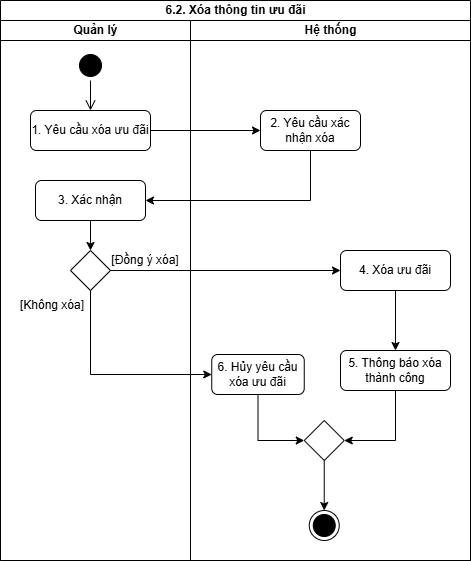

The diagram above was exported from draw.io. Its source (the exported page's mxGraphModel, read from the mxfile embedded in the PNG):
<mxGraphModel dx="732" dy="596" grid="1" gridSize="10" guides="1" tooltips="1" connect="1" arrows="1" fold="1" page="1" pageScale="1" pageWidth="827" pageHeight="1169" math="0" shadow="0">
  <root>
    <mxCell id="0" />
    <mxCell id="1" parent="0" />
    <mxCell id="SQIGm54eNZVTdtIvxb-i-1" parent="1" style="swimlane;childLayout=stackLayout;resizeParent=1;resizeParentMax=0;startSize=20;html=1;" value="6.2. Xóa thông tin ưu đãi" vertex="1">
      <mxGeometry height="560" width="470" x="270" y="240" as="geometry" />
    </mxCell>
    <mxCell id="SQIGm54eNZVTdtIvxb-i-2" edge="1" parent="SQIGm54eNZVTdtIvxb-i-1" source="SQIGm54eNZVTdtIvxb-i-6" style="edgeStyle=orthogonalEdgeStyle;rounded=0;orthogonalLoop=1;jettySize=auto;html=1;exitX=1;exitY=0.5;exitDx=0;exitDy=0;entryX=0;entryY=0.5;entryDx=0;entryDy=0;" target="SQIGm54eNZVTdtIvxb-i-14">
      <mxGeometry relative="1" as="geometry">
        <mxPoint x="310" y="130" as="targetPoint" />
      </mxGeometry>
    </mxCell>
    <mxCell id="SQIGm54eNZVTdtIvxb-i-3" parent="SQIGm54eNZVTdtIvxb-i-1" style="swimlane;startSize=20;html=1;" value="Quản lý" vertex="1">
      <mxGeometry height="540" width="190" y="20" as="geometry" />
    </mxCell>
    <mxCell id="SQIGm54eNZVTdtIvxb-i-4" parent="SQIGm54eNZVTdtIvxb-i-3" style="ellipse;html=1;shape=startState;fillColor=#000000;strokeColor=light-dark(#000000, #ff9090);" value="" vertex="1">
      <mxGeometry height="30" width="30" x="74.99999999999955" y="30" as="geometry" />
    </mxCell>
    <mxCell id="SQIGm54eNZVTdtIvxb-i-5" edge="1" parent="SQIGm54eNZVTdtIvxb-i-3" source="SQIGm54eNZVTdtIvxb-i-4" style="edgeStyle=orthogonalEdgeStyle;html=1;verticalAlign=bottom;endArrow=open;endSize=8;strokeColor=light-dark(#000000, #ff9090);rounded=0;" target="SQIGm54eNZVTdtIvxb-i-6" value="">
      <mxGeometry relative="1" as="geometry">
        <mxPoint x="44.999999999999545" y="100" as="targetPoint" />
      </mxGeometry>
    </mxCell>
    <mxCell id="SQIGm54eNZVTdtIvxb-i-6" parent="SQIGm54eNZVTdtIvxb-i-3" style="rounded=1;whiteSpace=wrap;html=1;" value="1. Yêu cầu xóa ưu đãi" vertex="1">
      <mxGeometry height="40" width="120" x="30" y="90" as="geometry" />
    </mxCell>
    <mxCell id="SQIGm54eNZVTdtIvxb-i-7" edge="1" parent="SQIGm54eNZVTdtIvxb-i-3" source="SQIGm54eNZVTdtIvxb-i-6" style="edgeStyle=orthogonalEdgeStyle;rounded=0;orthogonalLoop=1;jettySize=auto;html=1;innerLoopWaypoints=1;exitX=0.5;exitY=1;exitDx=0;exitDy=0;" target="SQIGm54eNZVTdtIvxb-i-6">
      <mxGeometry relative="1" as="geometry" />
    </mxCell>
    <mxCell id="SQIGm54eNZVTdtIvxb-i-8" edge="1" parent="SQIGm54eNZVTdtIvxb-i-3" source="SQIGm54eNZVTdtIvxb-i-9" style="edgeStyle=orthogonalEdgeStyle;rounded=0;orthogonalLoop=1;jettySize=auto;html=1;exitX=0.5;exitY=1;exitDx=0;exitDy=0;" target="SQIGm54eNZVTdtIvxb-i-10">
      <mxGeometry relative="1" as="geometry" />
    </mxCell>
    <mxCell id="SQIGm54eNZVTdtIvxb-i-9" parent="SQIGm54eNZVTdtIvxb-i-3" style="rounded=1;whiteSpace=wrap;html=1;" value="3. Xác nhận" vertex="1">
      <mxGeometry height="40" width="110" x="35" y="160" as="geometry" />
    </mxCell>
    <mxCell id="SQIGm54eNZVTdtIvxb-i-10" parent="SQIGm54eNZVTdtIvxb-i-3" style="rhombus;whiteSpace=wrap;html=1;" value="" vertex="1">
      <mxGeometry height="40" width="40" x="70" y="230" as="geometry" />
    </mxCell>
    <mxCell id="SQIGm54eNZVTdtIvxb-i-11" parent="SQIGm54eNZVTdtIvxb-i-3" style="text;html=1;whiteSpace=wrap;strokeColor=none;fillColor=none;align=center;verticalAlign=middle;rounded=0;" value="[Đồng ý xóa]" vertex="1">
      <mxGeometry height="30" width="80" x="105" y="225" as="geometry" />
    </mxCell>
    <mxCell id="SQIGm54eNZVTdtIvxb-i-12" parent="SQIGm54eNZVTdtIvxb-i-3" style="text;html=1;whiteSpace=wrap;strokeColor=none;fillColor=none;align=center;verticalAlign=middle;rounded=0;" value="[Không xóa]" vertex="1">
      <mxGeometry height="30" width="80" x="12" y="270" as="geometry" />
    </mxCell>
    <mxCell id="SQIGm54eNZVTdtIvxb-i-13" parent="SQIGm54eNZVTdtIvxb-i-1" style="swimlane;startSize=20;html=1;" value="Hệ thống" vertex="1">
      <mxGeometry height="540" width="280" x="190" y="20" as="geometry" />
    </mxCell>
    <mxCell id="SQIGm54eNZVTdtIvxb-i-14" parent="SQIGm54eNZVTdtIvxb-i-13" style="rounded=1;whiteSpace=wrap;html=1;" value="2. Yêu cầu xác nhận xóa" vertex="1">
      <mxGeometry height="40" width="100" x="69.99999999999955" y="90" as="geometry" />
    </mxCell>
    <mxCell id="SQIGm54eNZVTdtIvxb-i-15" edge="1" parent="SQIGm54eNZVTdtIvxb-i-13" source="SQIGm54eNZVTdtIvxb-i-16" style="edgeStyle=orthogonalEdgeStyle;rounded=0;orthogonalLoop=1;jettySize=auto;html=1;exitX=0.5;exitY=1;exitDx=0;exitDy=0;entryX=0.5;entryY=0;entryDx=0;entryDy=0;" target="SQIGm54eNZVTdtIvxb-i-19">
      <mxGeometry relative="1" as="geometry" />
    </mxCell>
    <mxCell id="SQIGm54eNZVTdtIvxb-i-16" parent="SQIGm54eNZVTdtIvxb-i-13" style="rounded=1;whiteSpace=wrap;html=1;" value="4. Xóa ưu đãi" vertex="1">
      <mxGeometry height="40" width="110" x="150" y="230" as="geometry" />
    </mxCell>
    <mxCell id="SQIGm54eNZVTdtIvxb-i-17" parent="SQIGm54eNZVTdtIvxb-i-13" style="ellipse;html=1;shape=endState;fillColor=#000000;strokeColor=light-dark(#000000, #ff9090);" value="" vertex="1">
      <mxGeometry height="30" width="30" x="118.75" y="490" as="geometry" />
    </mxCell>
    <mxCell id="SQIGm54eNZVTdtIvxb-i-18" edge="1" parent="SQIGm54eNZVTdtIvxb-i-13" source="SQIGm54eNZVTdtIvxb-i-19" style="edgeStyle=orthogonalEdgeStyle;rounded=0;orthogonalLoop=1;jettySize=auto;html=1;exitX=0.5;exitY=1;exitDx=0;exitDy=0;entryX=1;entryY=0.5;entryDx=0;entryDy=0;" target="SQIGm54eNZVTdtIvxb-i-23">
      <mxGeometry relative="1" as="geometry" />
    </mxCell>
    <mxCell id="SQIGm54eNZVTdtIvxb-i-19" parent="SQIGm54eNZVTdtIvxb-i-13" style="rounded=1;whiteSpace=wrap;html=1;" value="5. Thông báo xóa thành công" vertex="1">
      <mxGeometry height="40" width="110" x="150" y="330" as="geometry" />
    </mxCell>
    <mxCell id="SQIGm54eNZVTdtIvxb-i-20" edge="1" parent="SQIGm54eNZVTdtIvxb-i-13" source="SQIGm54eNZVTdtIvxb-i-21" style="edgeStyle=orthogonalEdgeStyle;rounded=0;orthogonalLoop=1;jettySize=auto;html=1;exitX=0.5;exitY=1;exitDx=0;exitDy=0;entryX=0;entryY=0.5;entryDx=0;entryDy=0;" target="SQIGm54eNZVTdtIvxb-i-23">
      <mxGeometry relative="1" as="geometry" />
    </mxCell>
    <mxCell id="SQIGm54eNZVTdtIvxb-i-21" parent="SQIGm54eNZVTdtIvxb-i-13" style="rounded=1;whiteSpace=wrap;html=1;" value="6. Hủy yêu cầu xóa ưu đãi" vertex="1">
      <mxGeometry height="40" width="92.5" x="21.25" y="334" as="geometry" />
    </mxCell>
    <mxCell id="SQIGm54eNZVTdtIvxb-i-22" edge="1" parent="SQIGm54eNZVTdtIvxb-i-13" source="SQIGm54eNZVTdtIvxb-i-23" style="edgeStyle=orthogonalEdgeStyle;rounded=0;orthogonalLoop=1;jettySize=auto;html=1;exitX=0.5;exitY=1;exitDx=0;exitDy=0;entryX=0.5;entryY=0;entryDx=0;entryDy=0;" target="SQIGm54eNZVTdtIvxb-i-17">
      <mxGeometry relative="1" as="geometry" />
    </mxCell>
    <mxCell id="SQIGm54eNZVTdtIvxb-i-23" parent="SQIGm54eNZVTdtIvxb-i-13" style="rhombus;whiteSpace=wrap;html=1;" value="" vertex="1">
      <mxGeometry height="40" width="40" x="113.75" y="400" as="geometry" />
    </mxCell>
    <mxCell id="SQIGm54eNZVTdtIvxb-i-24" edge="1" parent="SQIGm54eNZVTdtIvxb-i-1" source="SQIGm54eNZVTdtIvxb-i-14" style="edgeStyle=orthogonalEdgeStyle;rounded=0;orthogonalLoop=1;jettySize=auto;html=1;exitX=0.5;exitY=1;exitDx=0;exitDy=0;entryX=1;entryY=0.5;entryDx=0;entryDy=0;" target="SQIGm54eNZVTdtIvxb-i-9">
      <mxGeometry relative="1" as="geometry" />
    </mxCell>
    <mxCell id="SQIGm54eNZVTdtIvxb-i-25" edge="1" parent="SQIGm54eNZVTdtIvxb-i-1" source="SQIGm54eNZVTdtIvxb-i-10" style="edgeStyle=orthogonalEdgeStyle;rounded=0;orthogonalLoop=1;jettySize=auto;html=1;exitX=1;exitY=0.5;exitDx=0;exitDy=0;" target="SQIGm54eNZVTdtIvxb-i-16">
      <mxGeometry relative="1" as="geometry" />
    </mxCell>
    <mxCell id="SQIGm54eNZVTdtIvxb-i-26" edge="1" parent="SQIGm54eNZVTdtIvxb-i-1" source="SQIGm54eNZVTdtIvxb-i-10" style="edgeStyle=orthogonalEdgeStyle;rounded=0;orthogonalLoop=1;jettySize=auto;html=1;exitX=0.5;exitY=1;exitDx=0;exitDy=0;entryX=0;entryY=0.5;entryDx=0;entryDy=0;" target="SQIGm54eNZVTdtIvxb-i-21">
      <mxGeometry relative="1" as="geometry" />
    </mxCell>
  </root>
</mxGraphModel>